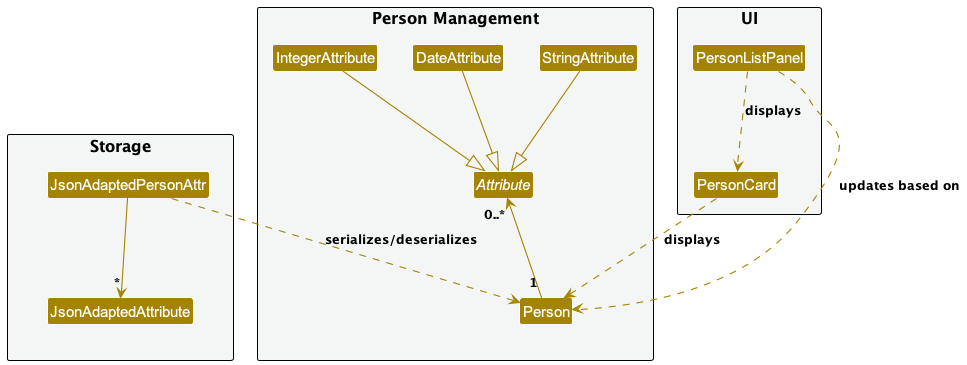

The diagram above was rendered by PlantUML. Its source (embedded in the PNG):
@startuml
!include style.puml
skinparam arrowThickness 1.1
skinparam arrowColor STORAGE_COLOR
skinparam classBackgroundColor STORAGE_COLOR

package "Person Management" #F4F6F6 {
    abstract class Attribute {
        - name: String
        + Attribute(name: String)
        + getValueAsString(): String
        + getName(): String
        + fromString(name: String, value: String): Attribute
    }

    class IntegerAttribute {
        - value: int
    }

    class DateAttribute {
        - value: LocalDate
    }

    class StringAttribute {
        - value: String
    }

    IntegerAttribute --|> Attribute
    DateAttribute --|> Attribute
    StringAttribute --|> Attribute

    class Person {
        - uuid: UUID
        - tags: Set<Tag>
        - attributes: HashMap<String, Attribute>
        + Person(Name, Phone, Email, Address, Set<Tag>)
        + Person(Attribute[])
        + Person(UUID, Name, Phone, Email, Address)
        + Person(UUID, Attribute[])
        + getUuid(): UUID
        + getUuidString(): String
        + hasAttribute(String): boolean
        + getAttribute(String): Attribute
        + updateAttribute(Attribute): void
        + deleteAttribute(String): boolean
        + equals(Object): boolean
        + hashCode(): int
        + toString(): String
        + allAttributesAsString(): String
        + getAttributes(): Set<Attribute>
        + setAttribute(String, String): void
    }

    Attribute "0..*" <-- "1" Person
}

package "Storage" #F4F6F6 {
    class JsonAdaptedPersonAttr {
        - uuid: String
        - attributes: List<JsonAdaptedAttribute>
        + JsonAdaptedPersonAttr(String, List<JsonAdaptedAttribute>)
        + JsonAdaptedPersonAttr(Person)
        + toModelType(): Person
        + getAttributes(): List<JsonAdaptedAttribute>
    }

    class JsonAdaptedAttribute {
        + toModelType(): Attribute
    }

    JsonAdaptedPersonAttr --> "*" JsonAdaptedAttribute
}

package "UI" #F4F6F6 {
    class PersonListPanel {
        + update()
    }

    class PersonCard {
        + display(Person)
    }

    PersonListPanel ..> PersonCard : displays
}

PersonListPanel ..> Person : updates based on
PersonCard ..> Person : displays
JsonAdaptedPersonAttr ..> Person : serializes/deserializes

@enduml